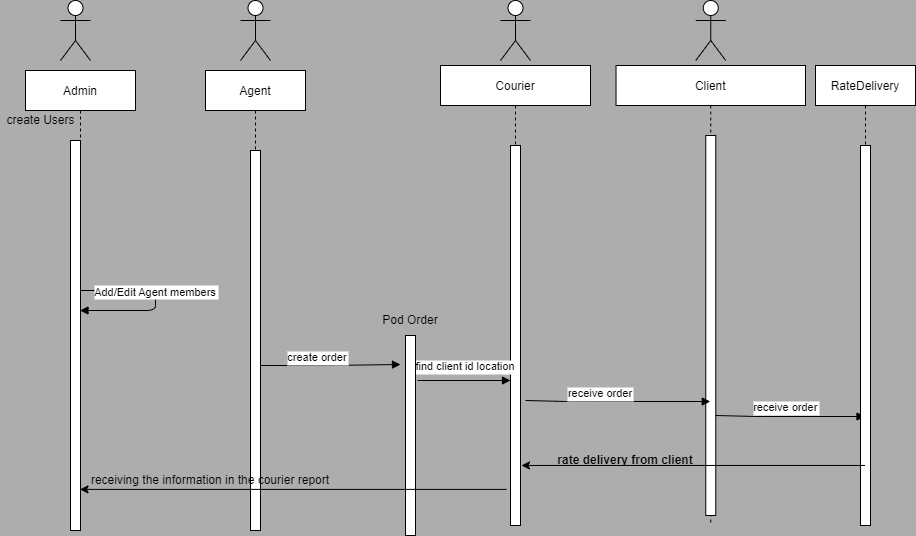

The diagram above was exported from draw.io. Its source (the exported page's mxGraphModel, read from the mxfile embedded in the PNG):
<mxGraphModel dx="1102" dy="557" grid="1" gridSize="10" guides="1" tooltips="1" connect="1" arrows="1" fold="1" page="1" pageScale="1" pageWidth="850" pageHeight="1100" background="#ADADAD" math="0" shadow="0">
  <root>
    <mxCell id="0" />
    <mxCell id="1" parent="0" />
    <mxCell id="XyVS4Wb0W9U5pMOcpWqQ-1" value="Admin" style="shape=umlLifeline;perimeter=lifelinePerimeter;container=1;collapsible=0;recursiveResize=0;rounded=0;shadow=0;strokeWidth=1;" vertex="1" parent="1">
      <mxGeometry x="130" y="95" width="110" height="460" as="geometry" />
    </mxCell>
    <mxCell id="XyVS4Wb0W9U5pMOcpWqQ-2" value="" style="points=[];perimeter=orthogonalPerimeter;rounded=0;shadow=0;strokeWidth=1;" vertex="1" parent="XyVS4Wb0W9U5pMOcpWqQ-1">
      <mxGeometry x="45" y="70" width="10" height="390" as="geometry" />
    </mxCell>
    <mxCell id="XyVS4Wb0W9U5pMOcpWqQ-3" value="create Users" style="text;html=1;align=center;verticalAlign=middle;resizable=0;points=[];autosize=1;strokeColor=none;fillColor=none;" vertex="1" parent="XyVS4Wb0W9U5pMOcpWqQ-1">
      <mxGeometry x="-25" y="40" width="80" height="20" as="geometry" />
    </mxCell>
    <mxCell id="XyVS4Wb0W9U5pMOcpWqQ-4" value="Agent" style="shape=umlLifeline;perimeter=lifelinePerimeter;container=1;collapsible=0;recursiveResize=0;rounded=0;shadow=0;strokeWidth=1;" vertex="1" parent="1">
      <mxGeometry x="310" y="95" width="100" height="460" as="geometry" />
    </mxCell>
    <mxCell id="XyVS4Wb0W9U5pMOcpWqQ-5" value="" style="points=[];perimeter=orthogonalPerimeter;rounded=0;shadow=0;strokeWidth=1;" vertex="1" parent="XyVS4Wb0W9U5pMOcpWqQ-4">
      <mxGeometry x="45" y="80" width="10" height="380" as="geometry" />
    </mxCell>
    <mxCell id="XyVS4Wb0W9U5pMOcpWqQ-6" value="Courier" style="shape=umlLifeline;perimeter=lifelinePerimeter;container=1;collapsible=0;recursiveResize=0;rounded=0;shadow=0;strokeWidth=1;" vertex="1" parent="1">
      <mxGeometry x="545" y="90" width="150" height="460" as="geometry" />
    </mxCell>
    <mxCell id="XyVS4Wb0W9U5pMOcpWqQ-7" value="" style="points=[];perimeter=orthogonalPerimeter;rounded=0;shadow=0;strokeWidth=1;" vertex="1" parent="XyVS4Wb0W9U5pMOcpWqQ-6">
      <mxGeometry x="70" y="80" width="10" height="380" as="geometry" />
    </mxCell>
    <mxCell id="XyVS4Wb0W9U5pMOcpWqQ-9" value="find client id location" style="verticalAlign=bottom;endArrow=block;shadow=0;strokeWidth=1;entryX=-0.5;entryY=0.145;entryDx=0;entryDy=0;entryPerimeter=0;exitX=1.2;exitY=0.225;exitDx=0;exitDy=0;exitPerimeter=0;" edge="1" parent="XyVS4Wb0W9U5pMOcpWqQ-6" source="XyVS4Wb0W9U5pMOcpWqQ-15">
      <mxGeometry x="0.0323" y="5" relative="1" as="geometry">
        <mxPoint x="-70" y="316" as="sourcePoint" />
        <mxPoint x="70" y="315" as="targetPoint" />
        <Array as="points" />
        <mxPoint as="offset" />
      </mxGeometry>
    </mxCell>
    <mxCell id="XyVS4Wb0W9U5pMOcpWqQ-10" value="&lt;br&gt;" style="edgeLabel;html=1;align=center;verticalAlign=middle;resizable=0;points=[];" vertex="1" connectable="0" parent="XyVS4Wb0W9U5pMOcpWqQ-9">
      <mxGeometry x="0.05" y="-4" relative="1" as="geometry">
        <mxPoint as="offset" />
      </mxGeometry>
    </mxCell>
    <mxCell id="XyVS4Wb0W9U5pMOcpWqQ-11" value="" style="shape=umlActor;verticalLabelPosition=bottom;verticalAlign=top;html=1;outlineConnect=0;" vertex="1" parent="1">
      <mxGeometry x="165" y="25" width="30" height="60" as="geometry" />
    </mxCell>
    <mxCell id="XyVS4Wb0W9U5pMOcpWqQ-12" value="" style="shape=umlActor;verticalLabelPosition=bottom;verticalAlign=top;html=1;outlineConnect=0;" vertex="1" parent="1">
      <mxGeometry x="345" y="25" width="30" height="60" as="geometry" />
    </mxCell>
    <mxCell id="XyVS4Wb0W9U5pMOcpWqQ-13" value="" style="shape=umlActor;verticalLabelPosition=bottom;verticalAlign=top;html=1;outlineConnect=0;" vertex="1" parent="1">
      <mxGeometry x="605" y="25" width="30" height="60" as="geometry" />
    </mxCell>
    <mxCell id="XyVS4Wb0W9U5pMOcpWqQ-14" value="Add/Edit Agent members" style="verticalAlign=bottom;endArrow=block;shadow=0;strokeWidth=1;" edge="1" parent="1" source="XyVS4Wb0W9U5pMOcpWqQ-1" target="XyVS4Wb0W9U5pMOcpWqQ-1">
      <mxGeometry relative="1" as="geometry">
        <mxPoint x="185" y="190.05999999999995" as="sourcePoint" />
        <mxPoint x="345" y="190" as="targetPoint" />
      </mxGeometry>
    </mxCell>
    <mxCell id="XyVS4Wb0W9U5pMOcpWqQ-15" value="" style="points=[];perimeter=orthogonalPerimeter;rounded=0;shadow=0;strokeWidth=1;" vertex="1" parent="1">
      <mxGeometry x="510" y="360" width="10" height="200" as="geometry" />
    </mxCell>
    <mxCell id="XyVS4Wb0W9U5pMOcpWqQ-16" value="Pod Order" style="text;html=1;strokeColor=none;fillColor=none;align=center;verticalAlign=middle;whiteSpace=wrap;rounded=0;" vertex="1" parent="1">
      <mxGeometry x="485" y="330" width="60" height="30" as="geometry" />
    </mxCell>
    <mxCell id="XyVS4Wb0W9U5pMOcpWqQ-17" value="Client" style="shape=umlLifeline;perimeter=lifelinePerimeter;container=1;collapsible=0;recursiveResize=0;rounded=0;shadow=0;strokeWidth=1;size=40;" vertex="1" parent="1">
      <mxGeometry x="720.53" y="90" width="189.47000000000003" height="460" as="geometry" />
    </mxCell>
    <mxCell id="XyVS4Wb0W9U5pMOcpWqQ-18" value="" style="points=[];perimeter=orthogonalPerimeter;rounded=0;shadow=0;strokeWidth=1;" vertex="1" parent="XyVS4Wb0W9U5pMOcpWqQ-17">
      <mxGeometry x="89.72999999999999" y="70" width="10" height="380" as="geometry" />
    </mxCell>
    <mxCell id="XyVS4Wb0W9U5pMOcpWqQ-19" value="receive order" style="verticalAlign=bottom;endArrow=block;shadow=0;strokeWidth=1;" edge="1" parent="XyVS4Wb0W9U5pMOcpWqQ-17" target="XyVS4Wb0W9U5pMOcpWqQ-17">
      <mxGeometry x="-0.2014" y="-1" relative="1" as="geometry">
        <mxPoint x="-90.52999999999997" y="335" as="sourcePoint" />
        <mxPoint x="39.47000000000003" y="335" as="targetPoint" />
        <Array as="points">
          <mxPoint x="-50.52999999999997" y="336" />
        </Array>
        <mxPoint x="1" as="offset" />
      </mxGeometry>
    </mxCell>
    <mxCell id="XyVS4Wb0W9U5pMOcpWqQ-20" value="&lt;br&gt;" style="edgeLabel;html=1;align=center;verticalAlign=middle;resizable=0;points=[];" vertex="1" connectable="0" parent="XyVS4Wb0W9U5pMOcpWqQ-19">
      <mxGeometry x="0.05" y="-4" relative="1" as="geometry">
        <mxPoint as="offset" />
      </mxGeometry>
    </mxCell>
    <mxCell id="XyVS4Wb0W9U5pMOcpWqQ-30" value="receive order" style="verticalAlign=bottom;endArrow=block;shadow=0;strokeWidth=1;" edge="1" parent="XyVS4Wb0W9U5pMOcpWqQ-17" target="XyVS4Wb0W9U5pMOcpWqQ-28">
      <mxGeometry x="-0.0653" relative="1" as="geometry">
        <mxPoint x="99.73000000000005" y="350" as="sourcePoint" />
        <mxPoint x="229.73000000000005" y="350" as="targetPoint" />
        <Array as="points">
          <mxPoint x="139.73000000000005" y="351" />
        </Array>
        <mxPoint as="offset" />
      </mxGeometry>
    </mxCell>
    <mxCell id="XyVS4Wb0W9U5pMOcpWqQ-31" value="&lt;br&gt;" style="edgeLabel;html=1;align=center;verticalAlign=middle;resizable=0;points=[];" vertex="1" connectable="0" parent="XyVS4Wb0W9U5pMOcpWqQ-30">
      <mxGeometry x="0.05" y="-4" relative="1" as="geometry">
        <mxPoint as="offset" />
      </mxGeometry>
    </mxCell>
    <mxCell id="XyVS4Wb0W9U5pMOcpWqQ-42" value="rate delivery from client" style="text;html=1;strokeColor=none;fillColor=none;align=center;verticalAlign=middle;whiteSpace=wrap;rounded=0;fontStyle=1" vertex="1" parent="XyVS4Wb0W9U5pMOcpWqQ-17">
      <mxGeometry x="-90.52999999999997" y="380" width="200" height="30" as="geometry" />
    </mxCell>
    <mxCell id="XyVS4Wb0W9U5pMOcpWqQ-21" value="" style="shape=umlActor;verticalLabelPosition=bottom;verticalAlign=top;html=1;outlineConnect=0;" vertex="1" parent="1">
      <mxGeometry x="800.26" y="25" width="30" height="60" as="geometry" />
    </mxCell>
    <mxCell id="XyVS4Wb0W9U5pMOcpWqQ-22" value="&lt;br&gt;" style="edgeLabel;html=1;align=center;verticalAlign=middle;resizable=0;points=[];" vertex="1" connectable="0" parent="1">
      <mxGeometry x="720.8788364412142" y="219.11491110480313" as="geometry" />
    </mxCell>
    <mxCell id="XyVS4Wb0W9U5pMOcpWqQ-23" value="&lt;br&gt;" style="edgeLabel;html=1;align=center;verticalAlign=middle;resizable=0;points=[];" vertex="1" connectable="0" parent="1">
      <mxGeometry x="710.0028760446762" y="284.68972025420214" as="geometry" />
    </mxCell>
    <mxCell id="XyVS4Wb0W9U5pMOcpWqQ-24" value="create order" style="verticalAlign=bottom;endArrow=block;shadow=0;strokeWidth=1;entryX=-0.5;entryY=0.145;entryDx=0;entryDy=0;entryPerimeter=0;" edge="1" parent="1" source="XyVS4Wb0W9U5pMOcpWqQ-5" target="XyVS4Wb0W9U5pMOcpWqQ-15">
      <mxGeometry x="-0.2014" y="-1" relative="1" as="geometry">
        <mxPoint x="365" y="490" as="sourcePoint" />
        <mxPoint x="540" y="495" as="targetPoint" />
        <Array as="points">
          <mxPoint x="430" y="390" />
        </Array>
        <mxPoint x="1" as="offset" />
      </mxGeometry>
    </mxCell>
    <mxCell id="XyVS4Wb0W9U5pMOcpWqQ-25" value="&lt;br&gt;" style="edgeLabel;html=1;align=center;verticalAlign=middle;resizable=0;points=[];" vertex="1" connectable="0" parent="XyVS4Wb0W9U5pMOcpWqQ-24">
      <mxGeometry x="0.05" y="-4" relative="1" as="geometry">
        <mxPoint as="offset" />
      </mxGeometry>
    </mxCell>
    <mxCell id="XyVS4Wb0W9U5pMOcpWqQ-28" value="RateDelivery" style="shape=umlLifeline;perimeter=lifelinePerimeter;container=1;collapsible=0;recursiveResize=0;rounded=0;shadow=0;strokeWidth=1;" vertex="1" parent="1">
      <mxGeometry x="920" y="90" width="100" height="460" as="geometry" />
    </mxCell>
    <mxCell id="XyVS4Wb0W9U5pMOcpWqQ-29" value="" style="points=[];perimeter=orthogonalPerimeter;rounded=0;shadow=0;strokeWidth=1;" vertex="1" parent="XyVS4Wb0W9U5pMOcpWqQ-28">
      <mxGeometry x="45" y="80" width="10" height="380" as="geometry" />
    </mxCell>
    <mxCell id="XyVS4Wb0W9U5pMOcpWqQ-41" value="" style="endArrow=classic;html=1;rounded=0;entryX=1.1;entryY=0.842;entryDx=0;entryDy=0;entryPerimeter=0;" edge="1" parent="1" source="XyVS4Wb0W9U5pMOcpWqQ-28" target="XyVS4Wb0W9U5pMOcpWqQ-7">
      <mxGeometry width="50" height="50" relative="1" as="geometry">
        <mxPoint x="720.53" y="575" as="sourcePoint" />
        <mxPoint x="640" y="530" as="targetPoint" />
      </mxGeometry>
    </mxCell>
    <mxCell id="XyVS4Wb0W9U5pMOcpWqQ-43" value="" style="endArrow=classic;html=1;rounded=0;exitX=-0.4;exitY=0.905;exitDx=0;exitDy=0;exitPerimeter=0;" edge="1" parent="1" source="XyVS4Wb0W9U5pMOcpWqQ-7" target="XyVS4Wb0W9U5pMOcpWqQ-1">
      <mxGeometry width="50" height="50" relative="1" as="geometry">
        <mxPoint x="979.5" y="504.96000000000004" as="sourcePoint" />
        <mxPoint x="641" y="504.96000000000004" as="targetPoint" />
      </mxGeometry>
    </mxCell>
    <mxCell id="XyVS4Wb0W9U5pMOcpWqQ-44" value="receiving the information in the courier report" style="text;html=1;strokeColor=none;fillColor=none;align=center;verticalAlign=middle;whiteSpace=wrap;rounded=0;" vertex="1" parent="1">
      <mxGeometry x="180" y="490" width="270" height="30" as="geometry" />
    </mxCell>
  </root>
</mxGraphModel>